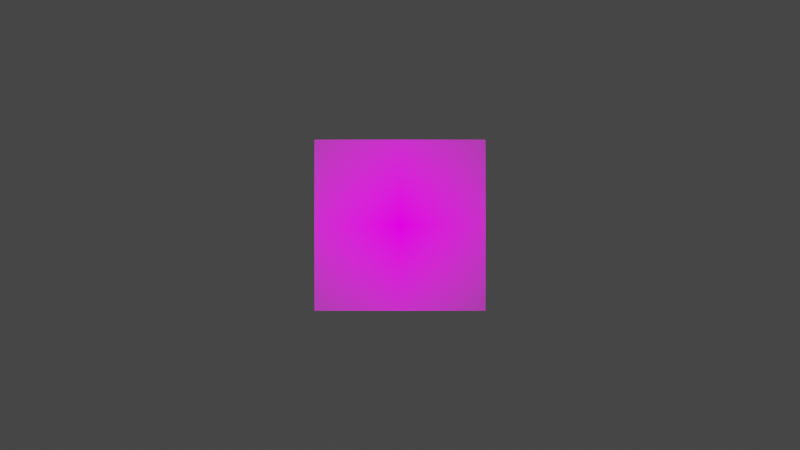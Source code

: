 # Source: Techo.blend  (saved by Blender 2.80.75; exported with 4.5.12 LTS)
import bpy
from mathutils import Matrix  # noqa: F401  (used for matrix-valued properties, if any)

bpy.ops.wm.read_factory_settings(use_empty=True)
scene = bpy.context.scene
scene.name = 'Scene'

# ---- collections
col_collection = bpy.data.collections.new('Collection'); scene.collection.children.link(col_collection)

# ---- images (referenced by path relative to the original .blend; pixels are not part of the script)
import os
ASSET_DIR = os.environ.get("B2B_ASSET_DIR", "")  # directory of the original .blend (textures are referenced by path, not embedded)
HERE = os.path.dirname(os.path.abspath(__file__))  # packed textures are extracted next to this script under _unpacked/

def load_image(name, relpath, width, height, colorspace="sRGB"):
    """Load a texture the original file referenced (path relative to the .blend, or extracted next to this script)."""
    p = next((c for c in (os.path.join(HERE, relpath), os.path.join(ASSET_DIR, relpath)) if relpath and os.path.exists(c)), "")
    if p:
        img = bpy.data.images.load(p, check_existing=True)
        img.name = name
    else:  # same state as the original file: an image datablock whose file is absent (Cycles renders it pink)
        img = bpy.data.images.new(name, width, height)
        img.source = "FILE"
        img.filepath = "//" + (relpath or name)
    img.colorspace_settings.name = colorspace
    return img
img_techo_jpg = load_image('Techo.jpg', 'Techo.jpg', 1024, 1024, 'sRGB')

# ---- materials (node trees are filled in below, after node groups)
mat_techo = bpy.data.materials.new('Techo')
mat_techo.use_transparent_shadow = False

# ---- material node trees
mat_techo.use_nodes = True; mat_techo.node_tree.nodes.clear()
_N = mat_techo.node_tree.nodes; _L = mat_techo.node_tree.links
n0 = _N.new('ShaderNodeOutputMaterial'); n0.name = 'Material Output'; n0.location = (300, 300)
n1 = _N.new('ShaderNodeTexImage'); n1.name = 'Image Texture'; n1.location = (-400, 60)
n1.image = img_techo_jpg
n1.extension = 'CLIP'
n2 = _N.new('ShaderNodeBsdfDiffuse'); n2.name = 'Diffuse BSDF'; n2.location = (-200, 60)
n3 = _N.new('ShaderNodeBsdfTransparent'); n3.name = 'Transparent BSDF'; n3.location = (-200, 240)
n4 = _N.new('ShaderNodeMixShader'); n4.name = 'Mix Shader'; n4.location = (0, 300)
_L.new(n1.outputs[0], n2.inputs[0])
_L.new(n1.outputs[1], n4.inputs[0])
_L.new(n3.outputs[0], n4.inputs[1])
_L.new(n2.outputs[0], n4.inputs[2])
_L.new(n4.outputs[0], n0.inputs[0])
n0.is_active_output = True

# ---- world
world_world = bpy.data.worlds.new('World'); scene.world = world_world
world_world.use_nodes = True; world_world.node_tree.nodes.clear()
_N = world_world.node_tree.nodes; _L = world_world.node_tree.links
n0 = _N.new('ShaderNodeOutputWorld'); n0.name = 'World Output'; n0.location = (300, 300)
n1 = _N.new('ShaderNodeBackground'); n1.name = 'Background'; n1.location = (10, 300)
n1.inputs[0].default_value = (0.05088, 0.05088, 0.05088, 1.0)
_L.new(n1.outputs[0], n0.inputs[0])
n0.is_active_output = True
world_world.color = (0.05088, 0.05088, 0.05088)
world_world.use_sun_shadow = False
world_world.sun_shadow_jitter_overblur = 0.0

# ---- cameras
cam_camera = bpy.data.cameras.new('Camera')
cam_camera.clip_end = 100.0
cam_camera.ortho_scale = 7.314

# ---- lights
light_light = bpy.data.lights.new('Light', 'POINT')
light_light.transmission_factor = 0.0
light_light.energy = 1000.0
light_light.shadow_soft_size = 0.1
light_light.shadow_maximum_resolution = 0.006
light_light.use_absolute_resolution = True

# ---- meshes
me_techo = bpy.data.meshes.new('Techo')
me_techo.from_pydata([(-0.5, -0.5, 0.0), (0.5, -0.5, 0.0), (-0.5, 0.5, 0.0), (0.5, 0.5, 0.0)], [], [(0, 1, 3, 2)])
_uv = me_techo.uv_layers.new(name='UVMap')
_uv.uv.foreach_set('vector', [0.0, 0.0, 1.0, 0.0, 1.0, 1.0, 0.0, 1.0])
me_techo.materials.append(mat_techo)
me_techo.use_remesh_preserve_volume = False
me_techo.use_remesh_preserve_attributes = False
me_techo.use_mirror_vertex_groups = False
me_techo.update()

# ---- objects
ob_light = bpy.data.objects.new('Light', light_light)
ob_camera = bpy.data.objects.new('Camera', cam_camera)
ob_techo = bpy.data.objects.new('Techo', me_techo)

# ---- transforms, parenting, visibility, modifiers, constraints
ob_light.location = (-0.6659, -3.654, 0.6041)
ob_light.rotation_euler = (0.6503, 0.05522, 1.866)
ob_light.lock_rotations_4d = False
ob_light.empty_display_type = 'ARROWS'
ob_light.color = (0.0, 0.0, 0.0, 0.0)
ob_light.lineart.crease_threshold = 0.0
ob_camera.location = (0.0, -6.5, 0.0)
ob_camera.rotation_euler = (1.571, 0.0, 0.0)
ob_camera.lock_rotations_4d = False
ob_camera.empty_display_type = 'ARROWS'
ob_camera.color = (0.0, 0.0, 0.0, 0.0)
ob_camera.display_type = 'WIRE'
ob_camera.lineart.crease_threshold = 0.0
ob_techo.location = (0.0, 0.0, 0.0)
ob_techo.rotation_euler = (1.571, 0.0, 0.0)
ob_techo.lineart.crease_threshold = 0.0

# ---- collection membership
col_collection.objects.link(ob_light)
col_collection.objects.link(ob_camera)
col_collection.objects.link(ob_techo)

# ---- scene / render settings (as saved in the file)
scene.camera = ob_camera
scene.frame_start = 1; scene.frame_end = 250; scene.frame_set(1)
scene.render.engine = 'BLENDER_EEVEE_NEXT'
scene.cycles.use_denoising = False
scene.cycles.samples = 128
scene.cycles.sampling_pattern = 'TABULATED_SOBOL'
scene.cycles.use_adaptive_sampling = False
scene.cycles.use_light_tree = False
scene.view_settings.view_transform = 'Filmic'
bpy.context.view_layer.update()
